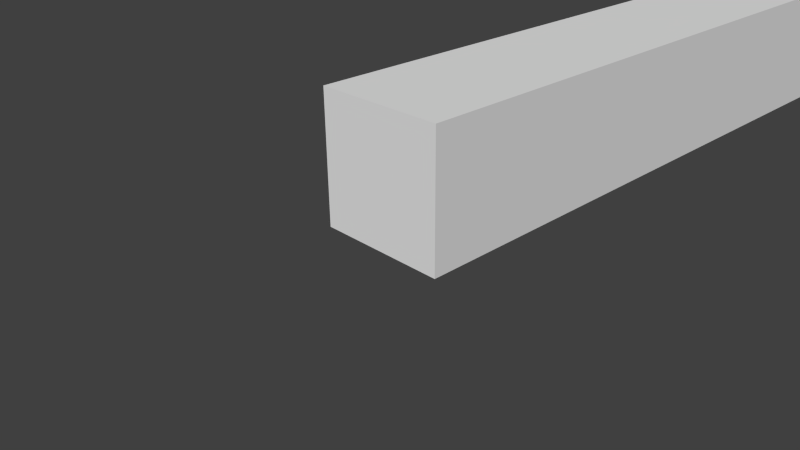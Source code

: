 # Source: muro.blend  (saved by Blender 2.73.0; exported with 4.5.12 LTS)
import bpy
from mathutils import Matrix  # noqa: F401  (used for matrix-valued properties, if any)

bpy.ops.wm.read_factory_settings(use_empty=True)
scene = bpy.context.scene
scene.name = 'Scene'

# ---- collections
col_collection_1 = bpy.data.collections.new('Collection 1'); scene.collection.children.link(col_collection_1)

# ---- materials (node trees are filled in below, after node groups)
mat_material = bpy.data.materials.new('Material')
mat_material.alpha_threshold = 0.0
mat_material.use_transparent_shadow = False
mat_material.roughness = 0.5
mat_material.line_color = (0.0, 0.0, 0.0, 1.0)

# ---- material node trees

# ---- world
world_world = bpy.data.worlds.new('World'); scene.world = world_world
world_world.color = (0.05088, 0.05088, 0.05088)
world_world.use_sun_shadow = False
world_world.sun_shadow_jitter_overblur = 0.0
world_world.cycles.sampling_method = 'MANUAL'
world_world.cycles.sample_map_resolution = 256

# ---- cameras
cam_camera = bpy.data.cameras.new('Camera')
cam_camera.clip_end = 100.0
cam_camera.lens = 35.0
cam_camera.sensor_width = 32.0
cam_camera.sensor_height = 18.0
cam_camera.ortho_scale = 7.314
cam_camera.dof.focus_distance = 0.0
cam_camera.dof.aperture_fstop = 128.0

# ---- meshes
me_cube = bpy.data.meshes.new('Cube')
me_cube.from_pydata([(1.0, 14.0, 5.96e-08), (1.0, 0.02105, 5.96e-08), (-1.0, 0.02105, 5.96e-08), (-1.0, 14.0, 5.96e-08), (1.0, 14.0, 2.0), (1.0, 0.02105, 2.0), (-1.0, 0.02105, 2.0), (-1.0, 14.0, 2.0)], [], [(0, 1, 2, 3), (4, 7, 6, 5), (0, 4, 5, 1), (1, 5, 6, 2), (2, 6, 7, 3), (4, 0, 3, 7)])
_uv = me_cube.uv_layers.new(name='Mapa UV')
_uv.uv.foreach_set('vector', [-0.2117, 1.943, -10.18, 1.943, -10.18, 1.231, -0.2117, 1.231, -10.18, 2.655, -10.18, 1.943, -0.2117, 1.943, -0.2117, 2.655, -0.2117, 0.5194, -0.2117, 1.231, -10.18, 1.231, -10.18, 0.5194, 0.6899, 1.929, 0.6899, 2.655, -0.03635, 2.655, -0.03635, 1.929, -10.18, -0.1924, -10.18, 0.5194, -0.2117, 0.5194, -0.2117, -0.1924, 0.6899, 1.929, 0.6899, 1.202, -0.03635, 1.202, -0.03635, 1.929])
me_cube.materials.append(mat_material)
me_cube.use_remesh_preserve_volume = False
me_cube.use_remesh_preserve_attributes = False
me_cube.use_mirror_vertex_groups = False
me_cube.update()

# ---- objects
ob_cube = bpy.data.objects.new('Cube', me_cube)
ob_camera = bpy.data.objects.new('Camera', cam_camera)

# ---- transforms, parenting, visibility, modifiers, constraints
ob_cube.location = (0.0, 0.0, 0.0)
ob_cube.scale = (1.0, 4.897, 1.0)
ob_cube.lock_rotations_4d = False
ob_cube.empty_display_type = 'ARROWS'
ob_cube.lineart.crease_threshold = 0.0
ob_camera.location = (7.481, -6.508, 5.344)
ob_camera.rotation_euler = (1.109, 0.01082, 0.8149)
ob_camera.lock_rotations_4d = False
ob_camera.empty_display_type = 'ARROWS'
ob_camera.color = (0.0, 0.0, 0.0, 0.0)
ob_camera.display_type = 'WIRE'
ob_camera.lineart.crease_threshold = 0.0

# ---- collection membership
col_collection_1.objects.link(ob_cube)
col_collection_1.objects.link(ob_camera)

# ---- scene / render settings (as saved in the file)
scene.camera = ob_camera
scene.frame_start = 1; scene.frame_end = 250; scene.frame_set(1)
scene.render.engine = 'BLENDER_EEVEE_NEXT'
scene.render.resolution_percentage = 50
scene.render.dither_intensity = 0.0
scene.cycles.use_denoising = False
scene.cycles.samples = 10
scene.cycles.sampling_pattern = 'TABULATED_SOBOL'
scene.cycles.light_sampling_threshold = 0.0
scene.cycles.use_adaptive_sampling = False
scene.cycles.use_light_tree = False
scene.cycles.blur_glossy = 0.0
scene.cycles.pixel_filter_type = 'GAUSSIAN'
scene.cycles.sample_clamp_indirect = 0.0
scene.view_settings.view_transform = 'Standard'
bpy.context.view_layer.update()

# ---- added for rendering (the .blend has no usable light): sun
light_auto_sun = bpy.data.lights.new('AutoSun', 'SUN')
light_auto_sun.energy = 3.0
light_auto_sun.angle = 0.0523599
ob_auto_sun = bpy.data.objects.new('AutoSun', light_auto_sun)
scene.collection.objects.link(ob_auto_sun)
ob_auto_sun.rotation_euler = (0.872665, 0.174533, 0.523599)
bpy.context.view_layer.update()
